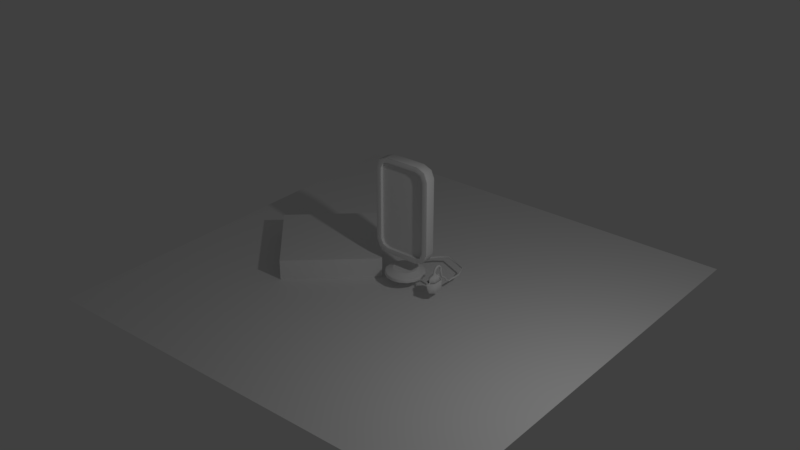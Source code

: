 # Source: collector.blend  (saved by Blender 2.79.0; exported with 4.5.12 LTS)
import bpy
from mathutils import Matrix  # noqa: F401  (used for matrix-valued properties, if any)

bpy.ops.wm.read_factory_settings(use_empty=True)
scene = bpy.context.scene
scene.name = 'Scene'

# ---- collections
col_collection_1 = bpy.data.collections.new('Collection 1'); scene.collection.children.link(col_collection_1)

# ---- materials (node trees are filled in below, after node groups)
mat_collectorcelular = bpy.data.materials.new('collectorcelular')
mat_collectorcelular.alpha_threshold = 0.0
mat_collectorcelular.use_transparent_shadow = False
mat_collectorcelular.roughness = 0.5

# ---- material node trees

# ---- world
world_world = bpy.data.worlds.new('World'); scene.world = world_world
world_world.color = (0.05088, 0.05088, 0.05088)
world_world.use_sun_shadow = False
world_world.sun_shadow_jitter_overblur = 0.0
world_world.cycles.sampling_method = 'MANUAL'

# ---- lights
light_lamp = bpy.data.lights.new('Lamp', 'POINT')
light_lamp.transmission_factor = 0.0
light_lamp.cutoff_distance = 30.0
light_lamp.energy = 100.0
light_lamp.shadow_buffer_clip_start = 1.001
light_lamp.shadow_soft_size = 0.1
light_lamp.shadow_maximum_resolution = 0.006
light_lamp.use_absolute_resolution = True

# ---- meshes
me_plane = bpy.data.meshes.new('Plane')
me_plane.from_pydata([(-1.0, -1.0, 0.0), (1.0, -1.0, 0.0), (-1.0, 1.0, 0.0), (1.0, 1.0, 0.0)], [], [(0, 1, 3, 2)])
me_plane.use_remesh_preserve_volume = False
me_plane.use_remesh_preserve_attributes = False
me_plane.use_mirror_vertex_groups = False
me_plane.update()
me_cube_002 = bpy.data.meshes.new('Cube.002')
me_cube_002.from_pydata([(-0.75, -0.75, -0.75), (-0.75, -0.75, 0.75), (-0.75, 0.75, -0.75), (-0.75, 0.75, 0.75), (0.75, -0.75, -0.75), (0.75, -0.75, 0.75), (0.75, 0.75, -0.75), (0.75, 0.75, 0.75)], [], [(0, 1, 3, 2), (2, 3, 7, 6), (6, 7, 5, 4), (4, 5, 1, 0), (2, 6, 4, 0), (7, 3, 1, 5)])
me_cube_002.use_remesh_preserve_volume = False
me_cube_002.use_remesh_preserve_attributes = False
me_cube_002.use_mirror_vertex_groups = False
me_cube_002.update()
me_cylinder_002 = bpy.data.meshes.new('Cylinder.002')
me_cylinder_002.from_pydata([(0.02237, -0.1348, -0.04906), (-0.01616, -0.1595, 0.09884), (-0.01778, -0.1361, 0.07348), (-0.01057, -0.1505, 0.07032), (0.02618, -0.001067, 0.2153), (-0.0004992, 0.008825, 0.2153), (0.02618, -0.01302, 0.2153), (-0.000505, -0.02291, 0.2153), (-0.02718, -0.01302, 0.2153), (-0.02707, -0.001103, 0.2153), (0.03564, 0.005199, 0.2153), (-0.0004508, 0.01742, 0.2153), (0.03564, -0.01928, 0.2153), (-0.000505, -0.03152, 0.2153), (-0.03662, -0.01929, 0.2153), (-0.03626, 0.005082, 0.2153), (0.02618, -0.001067, 0.2372), (-0.000505, 0.008827, 0.2372), (0.02618, -0.01302, 0.2372), (-0.000505, -0.02291, 0.2372), (-0.02719, -0.01302, 0.2372), (-0.02716, -0.001075, 0.2372), (0.02618, 0.02121, 0.2762), (-0.000505, 0.0282, 0.2693), (0.02618, 0.01276, 0.2847), (-0.000505, 0.005763, 0.2917), (-0.02719, 0.01276, 0.2847), (-0.02714, 0.02119, 0.2762), (0.02618, 0.05571, 0.2954), (-0.0004312, 0.05568, 0.2855), (0.02618, 0.05571, 0.3074), (-0.000505, 0.05571, 0.3173), (-0.02695, 0.05563, 0.3074), (-0.0268, 0.05559, 0.2954), (0.02624, 0.08956, 0.2972), (-6.361e-05, 0.08245, 0.2902), (0.02626, 0.098, 0.3056), (9.366e-05, 0.1048, 0.3126), (-0.02575, 0.09759, 0.3056), (-0.02585, 0.08917, 0.2972), (0.02763, 0.1287, 0.2601), (0.001822, 0.1185, 0.2601), (0.02807, 0.1405, 0.2601), (0.003413, 0.1498, 0.2601), (-0.02189, 0.1395, 0.2601), (-0.02265, 0.1278, 0.2601), (0.02852, 0.1285, 0.2232), (0.002981, 0.1185, 0.2214), (0.029, 0.1401, 0.2254), (0.004632, 0.1492, 0.2273), (-0.02039, 0.1389, 0.2254), (-0.02116, 0.1274, 0.2232), (0.02962, 0.1342, 0.1915), (0.004313, 0.1241, 0.1897), (0.0302, 0.1458, 0.1937), (0.006231, 0.1547, 0.1956), (-0.01856, 0.1444, 0.1937), (-0.01943, 0.1329, 0.1915), (0.03159, 0.1436, 0.1384), (0.006606, 0.1334, 0.1365), (0.03231, 0.1551, 0.1406), (0.008913, 0.1639, 0.1424), (-0.01555, 0.1535, 0.1406), (-0.01656, 0.142, 0.1384), (0.03298, 0.1516, 0.1033), (0.00869, 0.1453, 0.09509), (0.03324, 0.1583, 0.1131), (0.009519, 0.1629, 0.1213), (-0.01428, 0.1565, 0.1131), (-0.01464, 0.1499, 0.1033), (0.03873, 0.212, 0.06122), (0.015, 0.2032, 0.05533), (0.03939, 0.2214, 0.06834), (0.01698, 0.2281, 0.07422), (-0.00622, 0.2191, 0.06834), (-0.007057, 0.2097, 0.06122), (0.04383, 0.2617, -0.007121), (0.02092, 0.2554, -0.01559), (0.04431, 0.2677, 0.003102), (0.02234, 0.2714, 0.01157), (-5.758e-05, 0.265, 0.003102), (-0.0006496, 0.259, -0.007121), (0.049, 0.3248, -0.04422), (0.02725, 0.3257, -0.05382), (0.04882, 0.322, -0.03261), (0.02675, 0.3183, -0.02301), (0.005462, 0.319, -0.03261), (0.005671, 0.3218, -0.04422), (0.05097, 0.3513, -0.03738), (0.02926, 0.3498, -0.04727), (0.05098, 0.3513, -0.02543), (0.02932, 0.3497, -0.01553), (0.008073, 0.3481, -0.02543), (0.008056, 0.3481, -0.03738), (0.06277, 0.5355, -0.03655), (0.04304, 0.5286, -0.04644), (0.06281, 0.5354, -0.0246), (0.04315, 0.5285, -0.01471), (0.02382, 0.5215, -0.0246), (0.02378, 0.5216, -0.03655), (-0.07245, 0.7433, -0.0367), (-0.07665, 0.7281, -0.04659), (-0.07241, 0.7434, -0.02476), (-0.07652, 0.7283, -0.01487), (-0.08064, 0.7131, -0.02476), (-0.08067, 0.713, -0.0367), (-0.7485, 0.8958, -0.04161), (-0.7378, 0.8778, -0.0514), (-0.7484, 0.8959, -0.02967), (-0.7378, 0.8782, -0.0197), (-0.7273, 0.8603, -0.02951), (-0.7272, 0.86, -0.04143), (-0.9565, 0.8019, -0.03713), (-0.9421, 0.7846, -0.04694), (-0.9564, 0.8019, -0.02518), (-0.942, 0.7849, -0.01522), (-0.9279, 0.7678, -0.02504), (-0.9278, 0.7676, -0.03697), (-1.095, 0.6935, -0.03235), (-1.076, 0.682, -0.04234), (-1.096, 0.6936, -0.02041), (-1.076, 0.6823, -0.01062), (-1.056, 0.6708, -0.02061), (-1.056, 0.6707, -0.03255), (-1.172, 0.5867, -0.02937), (-1.148, 0.5825, -0.03948), (-1.172, 0.5868, -0.01743), (-1.148, 0.5827, -0.007748), (-1.124, 0.5787, -0.01786), (-1.124, 0.5786, -0.02981), (-1.192, 0.5069, -0.02819), (-1.167, 0.5088, -0.0383), (-1.192, 0.507, -0.01624), (-1.167, 0.5089, -0.006565), (-1.142, 0.5109, -0.0167), (-1.142, 0.5109, -0.02864), (-1.18, 0.3866, -0.02716), (-1.154, 0.3875, -0.03721), (-1.18, 0.3866, -0.01521), (-1.154, 0.3875, -0.005462), (-1.129, 0.3886, -0.01552), (-1.129, 0.3886, -0.02747), (0.09252, 0.1096, 0.0521), (0.04139, 0.02967, 0.1746), (0.04771, 0.04818, 0.1513), (0.03485, 0.05705, 0.1549), (0.004582, 0.1396, -0.05002), (0.0144, 0.1399, -0.05002), (0.009604, 0.141, -0.05002), (0.001135, 0.1169, 0.103), (0.01119, 0.1172, 0.103), (0.006255, 0.1183, 0.103), (0.1265, 0.07265, -0.05002), (0.132, 0.06308, -0.05002), (0.1304, 0.06852, -0.05002), (0.1059, 0.06079, 0.103), (0.1115, 0.05122, 0.103), (0.1098, 0.05666, 0.103), (0.132, -0.07716, -0.05002), (0.1263, -0.08618, -0.04997), (0.1303, -0.08244, -0.05001), (0.1115, -0.0653, 0.103), (0.1063, -0.07523, 0.1028), (0.1099, -0.07085, 0.1029), (-0.1256, -0.08593, -0.04999), (-0.1309, -0.07779, -0.05002), (-0.1295, -0.08277, -0.05001), (-0.1072, -0.07602, 0.1028), (-0.1112, -0.06569, 0.103), (-0.1101, -0.07132, 0.1029), (-0.1157, 0.05786, -0.05002), (-0.1096, 0.06724, -0.05002), (-0.1135, 0.06313, -0.05002), (-0.101, 0.04777, 0.103), (-0.09501, 0.05718, 0.103), (-0.09896, 0.05307, 0.103), (0.1265, 0.07265, 0.103), (0.132, 0.06308, 0.103), (0.1304, 0.06852, 0.103), (0.003108, 0.14, 0.103), (0.01302, 0.1403, 0.103), (0.008167, 0.1415, 0.103), (0.132, -0.07716, 0.103), (0.1269, -0.08712, 0.1026), (0.1305, -0.08272, 0.1029), (-0.005746, -0.1803, 0.09427), (-0.01076, -0.1765, 0.09461), (-0.004646, -0.1786, 0.08866), (-0.0008577, -0.1769, 0.09458), (-0.007215, -0.1792, 0.09437), (-0.1271, -0.08762, 0.1026), (-0.1315, -0.0776, 0.103), (-0.1304, -0.08314, 0.1029), (-0.1176, 0.05844, 0.103), (-0.1115, 0.06783, 0.103), (-0.1155, 0.06372, 0.103), (0.09723, 0.043, 0.07252), (0.0917, 0.05257, 0.07252), (0.09561, 0.04845, 0.07252), (0.0105, 0.101, 0.07252), (0.0003919, 0.1007, 0.07252), (0.005538, 0.1021, 0.07252), (0.09189, -0.06683, 0.07257), (0.09723, -0.05709, 0.07252), (0.09566, -0.06258, 0.07254), (-0.09683, -0.05751, 0.07252), (-0.09301, -0.0677, 0.07258), (-0.09585, -0.0631, 0.07254), (-0.08256, 0.04951, 0.07252), (-0.08857, 0.04008, 0.07252), (-0.08652, 0.0454, 0.07252), (0.1059, 0.06079, 0.07252), (0.1115, 0.05122, 0.07252), (0.1098, 0.05666, 0.07252), (0.001725, 0.1167, 0.07252), (0.01174, 0.117, 0.07252), (0.006829, 0.1182, 0.07252), (0.1115, -0.0653, 0.07252), (0.1062, -0.07508, 0.07243), (0.1099, -0.07081, 0.0725), (-0.1067, -0.0757, 0.07242), (-0.1109, -0.06577, 0.07252), (-0.1098, -0.07127, 0.07249), (-0.1003, 0.04754, 0.07252), (-0.09425, 0.05695, 0.07252), (-0.0982, 0.05284, 0.07252), (0.09213, 0.05233, 0.07252), (0.09723, 0.04296, 0.07252), (0.09573, 0.04836, 0.07252), (0.0002139, 0.1006, 0.07252), (0.01066, 0.1009, 0.07252), (0.005533, 0.1021, 0.07252), (0.09723, -0.05704, 0.07252), (0.09213, -0.06641, 0.07252), (0.09573, -0.06244, 0.07252), (0.005206, -0.1166, 0.07252), (-0.006216, -0.1166, 0.07252), (-0.000505, -0.118, 0.07252), (-0.09232, -0.06666, 0.07252), (-0.09683, -0.05746, 0.07252), (-0.09564, -0.06278, 0.07252), (-0.08857, 0.04004, 0.07252), (-0.08297, 0.04926, 0.07252), (-0.08664, 0.04531, 0.07252), (0.02955, 0.007261, 0.204), (0.03564, -0.001229, 0.204), (0.03386, 0.00392, 0.204), (-0.006154, 0.01543, 0.204), (0.005323, 0.01547, 0.204), (-0.0004168, 0.01626, 0.204), (0.03564, -0.01285, 0.204), (0.02955, -0.02134, 0.204), (0.03386, -0.018, 0.204), (0.00529, -0.02956, 0.204), (-0.0063, -0.02956, 0.204), (-0.000505, -0.03037, 0.204), (-0.03055, -0.02135, 0.204), (-0.03651, -0.01289, 0.204), (-0.03481, -0.01802, 0.204), (-0.0363, -0.001333, 0.204), (-0.03015, 0.007136, 0.204), (-0.03444, 0.003791, 0.204), (0.03564, -0.001229, 0.2153), (0.02955, 0.007261, 0.2153), (0.03386, 0.00392, 0.2153), (0.0053, 0.01547, 0.2153), (-0.006212, 0.01545, 0.2153), (-0.00046, 0.01628, 0.2153), (0.02955, -0.02134, 0.2153), (0.03564, -0.01285, 0.2153), (0.03386, -0.018, 0.2153), (-0.0063, -0.02956, 0.2153), (0.00529, -0.02956, 0.2153), (-0.000505, -0.03037, 0.2153), (-0.03657, -0.01288, 0.2153), (-0.03056, -0.02134, 0.2153), (-0.03484, -0.01801, 0.2153), (-0.03025, 0.007167, 0.2153), (-0.0364, -0.001305, 0.2153), (-0.03454, 0.003823, 0.2153), (0.05544, 0.02015, 0.1708), (0.06054, 0.01669, 0.1694), (0.05904, 0.0177, 0.1698), (0.09213, 0.05233, 0.158), (0.08397, 0.04645, 0.1733), (0.08974, 0.05061, 0.1669), (0.08908, 0.03711, 0.1733), (0.09723, 0.04296, 0.158), (0.09484, 0.04124, 0.1669), (0.09573, 0.04836, 0.158), (0.08758, 0.04251, 0.1733), (0.09335, 0.04665, 0.1669), (-0.001582, 0.1011, 0.158), (-0.002646, 0.0907, 0.173), (-0.002015, 0.0981, 0.1668), (0.008084, 0.09091, 0.173), (0.009023, 0.1014, 0.158), (0.008637, 0.09833, 0.1668), (0.002787, 0.09214, 0.173), (0.003798, 0.1026, 0.158), (0.003385, 0.09956, 0.1668), (0.09723, -0.05704, 0.158), (0.08908, -0.0512, 0.1733), (0.09484, -0.05533, 0.1669), (0.08397, -0.06053, 0.1733), (0.09213, -0.06641, 0.158), (0.08974, -0.06469, 0.1669), (0.09573, -0.06244, 0.158), (0.08758, -0.05659, 0.1733), (0.09335, -0.06073, 0.1669), (0.005206, -0.1166, 0.158), (0.005216, -0.1059, 0.173), (0.005209, -0.1135, 0.1668), (-0.006226, -0.1059, 0.173), (-0.006216, -0.1166, 0.158), (-0.006219, -0.1135, 0.1668), (-0.000505, -0.1072, 0.173), (-0.000505, -0.118, 0.158), (-0.000505, -0.1148, 0.1668), (-0.09286, -0.06649, 0.158), (-0.0848, -0.06059, 0.1733), (-0.09053, -0.06476, 0.1669), (-0.0896, -0.05134, 0.1733), (-0.09758, -0.05723, 0.158), (-0.09529, -0.0555, 0.1669), (-0.09629, -0.06258, 0.158), (-0.08827, -0.05669, 0.1733), (-0.09398, -0.06084, 0.1669), (-0.09082, 0.04071, 0.158), (-0.08438, 0.03539, 0.1733), (-0.08909, 0.0392, 0.1669), (-0.07888, 0.04461, 0.1733), (-0.08528, 0.04995, 0.158), (-0.08357, 0.04844, 0.1669), (-0.08254, 0.04068, 0.1733), (-0.08894, 0.04601, 0.158), (-0.08723, 0.0445, 0.1669)], [], [(171, 194, 179, 146), (161, 156, 212, 217), (1, 162, 218, 3), (165, 191, 193, 170), (168, 173, 193, 191), (1, 167, 190, 186, 185), (155, 150, 215, 211), (147, 180, 176, 152), (149, 174, 224, 214), (159, 183, 188, 187, 0), (0, 187, 186, 190, 164), (173, 168, 221, 223), (186, 187, 0, 142, 281), (153, 177, 182, 158), (156, 161, 182, 177), (167, 1, 3, 220), (162, 1, 185, 188, 183), (150, 155, 176, 180), (174, 149, 179, 194), (196, 203, 217, 212), (208, 200, 214, 224), (2, 206, 220, 3), (205, 209, 223, 221), (245, 286, 290, 246), (202, 2, 3, 218), (229, 292, 299, 231), (226, 228, 227, 232, 234, 233, 235, 237, 236, 238, 240, 239, 241, 243, 242, 229, 231, 230), (235, 310, 317, 237), (241, 328, 335, 243), (298, 249, 248, 295), (244, 248, 265, 263), (258, 326, 320, 256), (250, 245, 262, 269), (289, 228, 226, 283), (256, 254, 271, 275), (241, 239, 323, 328), (259, 257, 274, 278), (253, 251, 268, 272), (235, 233, 305, 310), (232, 227, 287, 301), (229, 242, 332, 292), (238, 236, 314, 319), (247, 260, 277, 266), (7, 6, 18, 19), (5, 4, 10, 11), (4, 6, 12, 10), (6, 7, 13, 12), (7, 8, 14, 13), (8, 9, 15, 14), (9, 5, 11, 15), (18, 16, 22, 24), (4, 5, 17, 16), (5, 9, 21, 17), (8, 7, 19, 20), (6, 4, 16, 18), (9, 8, 20, 21), (22, 23, 29, 28), (21, 20, 26, 27), (19, 18, 24, 25), (16, 17, 23, 22), (17, 21, 27, 23), (20, 19, 25, 26), (33, 32, 38, 39), (23, 27, 33, 29), (26, 25, 31, 32), (24, 22, 28, 30), (27, 26, 32, 33), (25, 24, 30, 31), (35, 39, 45, 41), (31, 30, 36, 37), (28, 29, 35, 34), (29, 33, 39, 35), (32, 31, 37, 38), (30, 28, 34, 36), (45, 44, 50, 51), (38, 37, 43, 44), (36, 34, 40, 42), (39, 38, 44, 45), (37, 36, 42, 43), (34, 35, 41, 40), (47, 51, 57, 53), (43, 42, 48, 49), (40, 41, 47, 46), (41, 45, 51, 47), (44, 43, 49, 50), (42, 40, 46, 48), (57, 56, 62, 63), (50, 49, 55, 56), (48, 46, 52, 54), (51, 50, 56, 57), (49, 48, 54, 55), (46, 47, 53, 52), (59, 63, 69, 65), (55, 54, 60, 61), (52, 53, 59, 58), (53, 57, 63, 59), (56, 55, 61, 62), (54, 52, 58, 60), (69, 68, 74, 75), (62, 61, 67, 68), (60, 58, 64, 66), (63, 62, 68, 69), (61, 60, 66, 67), (58, 59, 65, 64), (74, 73, 79, 80), (67, 66, 72, 73), (64, 65, 71, 70), (65, 69, 75, 71), (68, 67, 73, 74), (66, 64, 70, 72), (79, 78, 84, 85), (72, 70, 76, 78), (75, 74, 80, 81), (73, 72, 78, 79), (70, 71, 77, 76), (71, 75, 81, 77), (84, 82, 88, 90), (76, 77, 83, 82), (77, 81, 87, 83), (80, 79, 85, 86), (78, 76, 82, 84), (81, 80, 86, 87), (88, 89, 95, 94), (87, 86, 92, 93), (85, 84, 90, 91), (82, 83, 89, 88), (83, 87, 93, 89), (86, 85, 91, 92), (99, 98, 104, 105), (89, 93, 99, 95), (92, 91, 97, 98), (90, 88, 94, 96), (93, 92, 98, 99), (91, 90, 96, 97), (101, 105, 111, 107), (97, 96, 102, 103), (94, 95, 101, 100), (95, 99, 105, 101), (98, 97, 103, 104), (96, 94, 100, 102), (111, 110, 116, 117), (104, 103, 109, 110), (102, 100, 106, 108), (105, 104, 110, 111), (103, 102, 108, 109), (100, 101, 107, 106), (113, 117, 123, 119), (109, 108, 114, 115), (106, 107, 113, 112), (107, 111, 117, 113), (110, 109, 115, 116), (108, 106, 112, 114), (123, 122, 128, 129), (116, 115, 121, 122), (114, 112, 118, 120), (117, 116, 122, 123), (115, 114, 120, 121), (112, 113, 119, 118), (125, 129, 135, 131), (121, 120, 126, 127), (118, 119, 125, 124), (119, 123, 129, 125), (122, 121, 127, 128), (120, 118, 124, 126), (135, 134, 140, 141), (128, 127, 133, 134), (126, 124, 130, 132), (129, 128, 134, 135), (127, 126, 132, 133), (124, 125, 131, 130), (136, 137, 141, 140, 139, 138), (133, 132, 138, 139), (130, 131, 137, 136), (131, 135, 141, 137), (134, 133, 139, 140), (132, 130, 136, 138), (1, 185, 280, 143), (2, 3, 144, 145), (199, 197, 211, 215), (1, 3, 144, 143), (185, 189, 186, 187, 188), (146, 179, 181, 148), (148, 181, 180, 147), (177, 153, 154, 178), (178, 154, 152, 176), (183, 159, 160, 184), (184, 160, 158, 182), (191, 165, 166, 192), (192, 166, 164, 190), (194, 171, 172, 195), (195, 172, 170, 193), (179, 149, 151, 181), (181, 151, 150, 180), (156, 177, 178, 157), (157, 178, 176, 155), (162, 183, 184, 163), (163, 184, 182, 161), (168, 191, 192, 169), (169, 192, 190, 167), (174, 194, 195, 175), (175, 195, 193, 173), (221, 168, 169, 222), (222, 169, 167, 220), (155, 211, 213, 157), (157, 213, 212, 156), (218, 162, 163, 219), (219, 163, 161, 217), (224, 174, 175, 225), (225, 175, 173, 223), (149, 214, 216, 151), (151, 216, 215, 150), (214, 200, 201, 216), (216, 201, 199, 215), (196, 212, 213, 198), (198, 213, 211, 197), (202, 218, 219, 204), (204, 219, 217, 203), (205, 221, 222, 207), (207, 222, 220, 206), (208, 224, 225, 210), (210, 225, 223, 209), (293, 247, 249, 298), (252, 308, 302, 250), (245, 250, 302, 286), (226, 230, 296, 283), (261, 334, 329, 259), (255, 316, 311, 253), (254, 256, 320, 313), (257, 259, 329, 322), (257, 322, 326, 258), (251, 253, 311, 304), (251, 304, 308, 252), (260, 247, 293, 331), (231, 299, 296, 230), (287, 227, 228, 289), (248, 244, 284, 295), (305, 233, 234, 307), (307, 234, 232, 301), (237, 317, 314, 236), (254, 313, 316, 255), (323, 239, 240, 325), (325, 240, 238, 319), (243, 335, 332, 242), (260, 331, 334, 261), (256, 275, 276, 258), (258, 276, 274, 257), (277, 260, 261, 279), (279, 261, 259, 278), (250, 269, 270, 252), (252, 270, 268, 251), (271, 254, 255, 273), (273, 255, 253, 272), (247, 266, 267, 249), (249, 267, 265, 248), (262, 245, 246, 264), (264, 246, 244, 263), (280, 186, 189, 282), (282, 189, 185, 281), (146, 148, 147, 152, 154, 153, 158, 160, 159, 0, 164, 166, 165, 170, 172, 171), (293, 298, 300, 294), (294, 300, 299, 292), (298, 295, 297, 300), (300, 297, 296, 299), (290, 286, 288, 291), (291, 288, 287, 289), (284, 290, 291, 285), (285, 291, 289, 283), (329, 334, 336, 330), (330, 336, 335, 328), (334, 331, 333, 336), (336, 333, 332, 335), (311, 316, 318, 312), (312, 318, 317, 310), (316, 313, 315, 318), (318, 315, 314, 317), (326, 322, 324, 327), (327, 324, 323, 325), (320, 326, 327, 321), (321, 327, 325, 319), (308, 304, 306, 309), (309, 306, 305, 307), (302, 308, 309, 303), (303, 309, 307, 301), (295, 284, 285, 297), (297, 285, 283, 296), (286, 302, 303, 288), (288, 303, 301, 287), (331, 293, 294, 333), (333, 294, 292, 332), (304, 311, 312, 306), (306, 312, 310, 305), (313, 320, 321, 315), (315, 321, 319, 314), (322, 329, 330, 324), (324, 330, 328, 323), (246, 290, 284, 244)])
me_cylinder_002.polygons.foreach_set('use_smooth', [True] * 296)
me_cylinder_002.use_remesh_preserve_volume = False
me_cylinder_002.use_remesh_preserve_attributes = False
me_cylinder_002.use_mirror_vertex_groups = False
me_cylinder_002.update()
me_cylinder = bpy.data.meshes.new('Cylinder')
me_cylinder.from_pydata([(0.0, 0.3, -0.05), (1.044e-08, 0.1819, 0.05), (0.1148, 0.2772, -0.05), (0.06963, 0.1681, 0.05), (0.2121, 0.2121, -0.05), (0.1287, 0.1287, 0.05), (0.2772, 0.1148, -0.05), (0.1681, 0.06963, 0.05), (0.3, -1.311e-08, -0.05), (0.1819, -7.953e-09, 0.05), (0.2772, -0.1148, -0.05), (0.1681, -0.06963, 0.05), (0.2121, -0.2121, -0.05), (0.1287, -0.1287, 0.05), (0.1148, -0.2772, -0.05), (0.06963, -0.1681, 0.05), (4.53e-08, -0.3, -0.05), (3.792e-08, -0.1819, 0.05), (-0.1148, -0.2772, -0.05), (-0.06963, -0.1681, 0.05), (-0.2121, -0.2121, -0.05), (-0.1287, -0.1287, 0.05), (-0.2772, -0.1148, -0.05), (-0.1681, -0.06963, 0.05), (-0.3, 3.577e-09, -0.05), (-0.1819, 2.17e-09, 0.05), (-0.2772, 0.1148, -0.05), (-0.1681, 0.06963, 0.05), (-0.2121, 0.2121, -0.05), (-0.1287, 0.1287, 0.05), (-0.1148, 0.2772, -0.05), (-0.06963, 0.1681, 0.05), (0.0, 0.3, 0.0), (0.1148, 0.2772, 0.0), (0.2121, 0.2121, 0.0), (0.2772, 0.1148, 0.0), (0.3, -1.311e-08, 0.0), (0.2772, -0.1148, 0.0), (0.2121, -0.2121, 0.0), (0.1148, -0.2772, 0.0), (4.53e-08, -0.3, 0.0), (-0.1148, -0.2772, 0.0), (-0.2121, -0.2121, 0.0), (-0.2772, -0.1148, 0.0), (-0.3, 3.577e-09, 0.0), (-0.2772, 0.1148, 0.0), (-0.2121, 0.2121, 0.0), (-0.1148, 0.2772, 0.0), (1.044e-08, 0.1819, 0.05), (0.06963, 0.1681, 0.05), (0.1287, 0.1287, 0.05), (0.1681, 0.06963, 0.05), (0.1819, -7.953e-09, 0.05), (0.1681, -0.06963, 0.05), (0.1287, -0.1287, 0.05), (0.06963, -0.1681, 0.05), (3.792e-08, -0.1819, 0.05), (-0.06963, -0.1681, 0.05), (-0.1287, -0.1287, 0.05), (-0.1681, -0.06963, 0.05), (-0.1819, 2.17e-09, 0.05), (-0.1681, 0.06963, 0.05), (-0.1287, 0.1287, 0.05), (-0.06963, 0.1681, 0.05), (1.188e-09, 0.2866, 0.005685), (0.1097, 0.2648, 0.005685), (0.2026, 0.2026, 0.005685), (0.2648, 0.1097, 0.005685), (0.2866, -1.253e-08, 0.005685), (0.2648, -0.1097, 0.005685), (0.2026, -0.2026, 0.005685), (0.1097, -0.2648, 0.005685), (4.446e-08, -0.2866, 0.005685), (-0.1097, -0.2648, 0.005685), (-0.2026, -0.2026, 0.005685), (-0.2648, -0.1097, 0.005685), (-0.2866, 3.417e-09, 0.005685), (-0.2648, 0.1097, 0.005685), (-0.2026, 0.2026, 0.005685), (-0.1097, 0.2648, 0.005685), (0.1148, 0.2772, -0.0125), (0.2121, 0.2121, -0.0125), (0.2772, 0.1148, -0.0125), (0.3, -1.311e-08, -0.0125), (0.2772, -0.1148, -0.0125), (0.2121, -0.2121, -0.0125), (0.1148, -0.2772, -0.0125), (4.53e-08, -0.3, -0.0125), (-0.1148, -0.2772, -0.0125), (-0.2121, -0.2121, -0.0125), (-0.2772, -0.1148, -0.0125), (-0.3, 3.577e-09, -0.0125), (-0.2772, 0.1148, -0.0125), (-0.2121, 0.2121, -0.0125), (-0.1148, 0.2772, -0.0125), (0.0, 0.3, -0.0125), (0.1148, 0.2772, -0.03929), (0.2121, 0.2121, -0.03929), (0.2772, 0.1148, -0.03929), (0.3, -1.311e-08, -0.03929), (0.2772, -0.1148, -0.03929), (0.2121, -0.2121, -0.03929), (0.1148, -0.2772, -0.03929), (4.53e-08, -0.3, -0.03929), (-0.1148, -0.2772, -0.03929), (-0.2121, -0.2121, -0.03929), (-0.2772, -0.1148, -0.03929), (-0.3, 3.577e-09, -0.03929), (-0.2772, 0.1148, -0.03929), (-0.2121, 0.2121, -0.03929), (-0.1148, 0.2772, -0.03929), (0.0, 0.3, -0.03929)], [], [(64, 1, 3, 65), (65, 3, 5, 66), (66, 5, 7, 67), (67, 7, 9, 68), (68, 9, 11, 69), (69, 11, 13, 70), (70, 13, 15, 71), (71, 15, 17, 72), (72, 17, 19, 73), (73, 19, 21, 74), (74, 21, 23, 75), (75, 23, 25, 76), (76, 25, 27, 77), (77, 27, 29, 78), (47, 79, 64, 32), (78, 29, 31, 79), (79, 31, 1, 64), (0, 2, 4, 6, 8, 10, 12, 14, 16, 18, 20, 22, 24, 26, 28, 30), (94, 47, 32, 95), (93, 46, 47, 94), (92, 45, 46, 93), (91, 44, 45, 92), (90, 43, 44, 91), (89, 42, 43, 90), (88, 41, 42, 89), (87, 40, 41, 88), (86, 39, 40, 87), (85, 38, 39, 86), (84, 37, 38, 85), (83, 36, 37, 84), (82, 35, 36, 83), (81, 34, 35, 82), (80, 33, 34, 81), (95, 32, 33, 80), (49, 48, 63, 62, 61, 60, 59, 58, 57, 56, 55, 54, 53, 52, 51, 50), (46, 78, 79, 47), (45, 77, 78, 46), (44, 76, 77, 45), (43, 75, 76, 44), (42, 74, 75, 43), (41, 73, 74, 42), (40, 72, 73, 41), (39, 71, 72, 40), (38, 70, 71, 39), (37, 69, 70, 38), (36, 68, 69, 37), (35, 67, 68, 36), (34, 66, 67, 35), (33, 65, 66, 34), (32, 64, 65, 33), (111, 95, 80, 96), (96, 80, 81, 97), (97, 81, 82, 98), (98, 82, 83, 99), (99, 83, 84, 100), (100, 84, 85, 101), (101, 85, 86, 102), (102, 86, 87, 103), (103, 87, 88, 104), (104, 88, 89, 105), (105, 89, 90, 106), (106, 90, 91, 107), (107, 91, 92, 108), (108, 92, 93, 109), (109, 93, 94, 110), (110, 94, 95, 111), (30, 110, 111, 0), (28, 109, 110, 30), (26, 108, 109, 28), (24, 107, 108, 26), (22, 106, 107, 24), (20, 105, 106, 22), (18, 104, 105, 20), (16, 103, 104, 18), (14, 102, 103, 16), (12, 101, 102, 14), (10, 100, 101, 12), (8, 99, 100, 10), (6, 98, 99, 8), (4, 97, 98, 6), (2, 96, 97, 4), (0, 111, 96, 2)])
me_cylinder.polygons.foreach_set('use_smooth', [True] * 82)
_uv = me_cylinder.uv_layers.new(name='UVMap')
_uv.uv.foreach_set('vector', [0.5632, 0.8695, 0.5356, 0.726, 0.6187, 0.6916, 0.6988, 0.8134, 0.6988, 0.8134, 0.6187, 0.6916, 0.6819, 0.6282, 0.8025, 0.7098, 0.8025, 0.7098, 0.6819, 0.6282, 0.7159, 0.5454, 0.8586, 0.5744, 0.8586, 0.5744, 0.7159, 0.5454, 0.7155, 0.4559, 0.8585, 0.4279, 0.8585, 0.4279, 0.7155, 0.4559, 0.6807, 0.3733, 0.8022, 0.2926, 0.8022, 0.2926, 0.6807, 0.3733, 0.6169, 0.3102, 0.6984, 0.1891, 0.6984, 0.1891, 0.6169, 0.3102, 0.5338, 0.2763, 0.5629, 0.1332, 0.5629, 0.1332, 0.5338, 0.2763, 0.444, 0.2766, 0.4163, 0.1332, 0.4163, 0.1332, 0.444, 0.2766, 0.3611, 0.311, 0.2809, 0.1892, 0.2809, 0.1892, 0.3611, 0.311, 0.2978, 0.3745, 0.1773, 0.2928, 0.1773, 0.2928, 0.2978, 0.3745, 0.2638, 0.4574, 0.1212, 0.4281, 0.1212, 0.4281, 0.2638, 0.4574, 0.2642, 0.5467, 0.1212, 0.5746, 0.1212, 0.5746, 0.2642, 0.5467, 0.2988, 0.6293, 0.1773, 0.7099, 0.1773, 0.7099, 0.2988, 0.6293, 0.3625, 0.6924, 0.281, 0.8134, 0.4127, 0.8888, 0.4165, 0.8695, 0.5632, 0.8695, 0.567, 0.8888, 0.281, 0.8134, 0.3625, 0.6924, 0.4456, 0.7264, 0.4165, 0.8695, 0.4165, 0.8695, 0.4456, 0.7264, 0.5356, 0.726, 0.5632, 0.8695, 0.9018, 0.06818, 0.9173, 0.07464, 0.9293, 0.08656, 0.9357, 0.1021, 0.9357, 0.119, 0.9293, 0.1346, 0.9173, 0.1465, 0.9018, 0.153, 0.8849, 0.153, 0.8693, 0.1465, 0.8574, 0.1346, 0.8509, 0.119, 0.8509, 0.1021, 0.8574, 0.08656, 0.8693, 0.07464, 0.8849, 0.06818, 0.4091, 0.9061, 0.4127, 0.8888, 0.567, 0.8888, 0.5704, 0.9061, 0.2602, 0.8444, 0.27, 0.8298, 0.4127, 0.8888, 0.4091, 0.9061, 0.1462, 0.7305, 0.1609, 0.7208, 0.27, 0.8298, 0.2602, 0.8444, 0.08455, 0.5817, 0.1018, 0.5784, 0.1609, 0.7208, 0.1462, 0.7305, 0.08459, 0.4207, 0.1018, 0.4242, 0.1018, 0.5784, 0.08455, 0.5817, 0.1463, 0.2719, 0.1609, 0.2818, 0.1018, 0.4242, 0.08459, 0.4207, 0.2603, 0.1581, 0.27, 0.1728, 0.1609, 0.2818, 0.1463, 0.2719, 0.4092, 0.09658, 0.4125, 0.1139, 0.27, 0.1728, 0.2603, 0.1581, 0.5703, 0.09659, 0.5668, 0.1139, 0.4125, 0.1139, 0.4092, 0.09658, 0.7192, 0.1581, 0.7094, 0.1728, 0.5668, 0.1139, 0.5703, 0.09659, 0.8333, 0.2719, 0.8186, 0.2817, 0.7094, 0.1728, 0.7192, 0.1581, 0.8951, 0.4207, 0.8778, 0.4241, 0.8186, 0.2817, 0.8333, 0.2719, 0.8952, 0.5818, 0.8779, 0.5783, 0.8778, 0.4241, 0.8951, 0.4207, 0.8335, 0.7307, 0.8189, 0.7208, 0.8779, 0.5783, 0.8952, 0.5818, 0.7194, 0.8445, 0.7097, 0.8298, 0.8189, 0.7208, 0.8335, 0.7307, 0.5704, 0.9061, 0.567, 0.8888, 0.7097, 0.8298, 0.7194, 0.8445, 0.5279, 0.6985, 0.4466, 0.6985, 0.3715, 0.6674, 0.314, 0.6099, 0.2829, 0.5348, 0.2829, 0.4536, 0.314, 0.3785, 0.3715, 0.321, 0.4466, 0.2899, 0.5279, 0.2899, 0.603, 0.321, 0.6604, 0.3785, 0.6915, 0.4536, 0.6915, 0.5348, 0.6604, 0.6099, 0.603, 0.6674, 0.27, 0.8298, 0.281, 0.8134, 0.4165, 0.8695, 0.4127, 0.8888, 0.1609, 0.7208, 0.1773, 0.7099, 0.281, 0.8134, 0.27, 0.8298, 0.1018, 0.5784, 0.1212, 0.5746, 0.1773, 0.7099, 0.1609, 0.7208, 0.1018, 0.4242, 0.1212, 0.4281, 0.1212, 0.5746, 0.1018, 0.5784, 0.1609, 0.2818, 0.1773, 0.2928, 0.1212, 0.4281, 0.1018, 0.4242, 0.27, 0.1728, 0.2809, 0.1892, 0.1773, 0.2928, 0.1609, 0.2818, 0.4125, 0.1139, 0.4163, 0.1332, 0.2809, 0.1892, 0.27, 0.1728, 0.5668, 0.1139, 0.5629, 0.1332, 0.4163, 0.1332, 0.4125, 0.1139, 0.7094, 0.1728, 0.6984, 0.1891, 0.5629, 0.1332, 0.5668, 0.1139, 0.8186, 0.2817, 0.8022, 0.2926, 0.6984, 0.1891, 0.7094, 0.1728, 0.8778, 0.4241, 0.8585, 0.4279, 0.8022, 0.2926, 0.8186, 0.2817, 0.8779, 0.5783, 0.8586, 0.5744, 0.8585, 0.4279, 0.8778, 0.4241, 0.8189, 0.7208, 0.8025, 0.7098, 0.8586, 0.5744, 0.8779, 0.5783, 0.7097, 0.8298, 0.6988, 0.8134, 0.8025, 0.7098, 0.8189, 0.7208, 0.567, 0.8888, 0.5632, 0.8695, 0.6988, 0.8134, 0.7097, 0.8298, 0.5781, 0.9448, 0.5704, 0.9061, 0.7194, 0.8445, 0.7413, 0.8774, 0.7413, 0.8774, 0.7194, 0.8445, 0.8335, 0.7307, 0.8663, 0.7526, 0.8663, 0.7526, 0.8335, 0.7307, 0.8952, 0.5818, 0.9339, 0.5895, 0.9339, 0.5895, 0.8952, 0.5818, 0.8951, 0.4207, 0.9338, 0.413, 0.9338, 0.413, 0.8951, 0.4207, 0.8333, 0.2719, 0.8661, 0.25, 0.8661, 0.25, 0.8333, 0.2719, 0.7192, 0.1581, 0.7411, 0.1254, 0.7411, 0.1254, 0.7192, 0.1581, 0.5703, 0.09659, 0.578, 0.05793, 0.578, 0.05793, 0.5703, 0.09659, 0.4092, 0.09658, 0.4015, 0.05793, 0.4015, 0.05793, 0.4092, 0.09658, 0.2603, 0.1581, 0.2384, 0.1253, 0.2384, 0.1253, 0.2603, 0.1581, 0.1463, 0.2719, 0.1136, 0.25, 0.1136, 0.25, 0.1463, 0.2719, 0.08459, 0.4207, 0.04595, 0.413, 0.04595, 0.413, 0.08459, 0.4207, 0.08455, 0.5817, 0.0459, 0.5894, 0.0459, 0.5894, 0.08455, 0.5817, 0.1462, 0.7305, 0.1134, 0.7524, 0.1134, 0.7524, 0.1462, 0.7305, 0.2602, 0.8444, 0.2383, 0.8772, 0.2383, 0.8772, 0.2602, 0.8444, 0.4091, 0.9061, 0.4014, 0.9448, 0.4014, 0.9448, 0.4091, 0.9061, 0.5704, 0.9061, 0.5781, 0.9448, 0.3982, 0.9612, 0.4014, 0.9448, 0.5781, 0.9448, 0.5813, 0.9613, 0.229, 0.8912, 0.2383, 0.8772, 0.4014, 0.9448, 0.3982, 0.9612, 0.09948, 0.7618, 0.1134, 0.7524, 0.2383, 0.8772, 0.229, 0.8912, 0.02945, 0.5927, 0.0459, 0.5894, 0.1134, 0.7524, 0.09948, 0.7618, 0.0295, 0.4097, 0.04595, 0.413, 0.0459, 0.5894, 0.02945, 0.5927, 0.09963, 0.2407, 0.1136, 0.25, 0.04595, 0.413, 0.0295, 0.4097, 0.2291, 0.1114, 0.2384, 0.1253, 0.1136, 0.25, 0.09963, 0.2407, 0.3982, 0.04148, 0.4015, 0.05793, 0.2384, 0.1253, 0.2291, 0.1114, 0.5813, 0.04148, 0.578, 0.05793, 0.4015, 0.05793, 0.3982, 0.04148, 0.7504, 0.1114, 0.7411, 0.1254, 0.578, 0.05793, 0.5813, 0.04148, 0.88, 0.2407, 0.8661, 0.25, 0.7411, 0.1254, 0.7504, 0.1114, 0.9502, 0.4097, 0.9338, 0.413, 0.8661, 0.25, 0.88, 0.2407, 0.9503, 0.5928, 0.9339, 0.5895, 0.9338, 0.413, 0.9502, 0.4097, 0.8802, 0.7619, 0.8663, 0.7526, 0.9339, 0.5895, 0.9503, 0.5928, 0.7506, 0.8913, 0.7413, 0.8774, 0.8663, 0.7526, 0.8802, 0.7619, 0.5813, 0.9613, 0.5781, 0.9448, 0.7413, 0.8774, 0.7506, 0.8913])
me_cylinder.use_remesh_preserve_volume = False
me_cylinder.use_remesh_preserve_attributes = False
me_cylinder.use_mirror_vertex_groups = False
me_cylinder.update()
me_cube_001 = bpy.data.meshes.new('Cube.001')
me_cube_001.from_pydata([(-0.3785, -0.75, -0.5538), (-0.2538, -0.75, -0.6785), (-0.342, -0.75, -0.642), (-0.2538, -0.75, 0.6785), (-0.3785, -0.75, 0.5538), (-0.342, -0.75, 0.642), (0.2538, -0.75, -0.6785), (0.3785, -0.75, -0.5538), (0.342, -0.75, -0.642), (0.3785, -0.75, 0.5538), (0.2538, -0.75, 0.6785), (0.342, -0.75, 0.642), (-0.2392, 0.9161, -0.605), (-0.268, 0.3857, -0.75), (-0.2596, 0.7607, -0.7075), (-0.305, 0.9161, -0.5392), (-0.45, 0.3857, -0.568), (-0.4075, 0.7607, -0.5596), (-0.2857, 0.9161, -0.5857), (-0.3967, 0.3857, -0.6967), (-0.3642, 0.7607, -0.6642), (-0.305, 0.9161, 0.5392), (-0.45, 0.3857, 0.568), (-0.4075, 0.7607, 0.5596), (-0.2392, 0.9161, 0.605), (-0.268, 0.3857, 0.75), (-0.2596, 0.7607, 0.7075), (-0.2857, 0.9161, 0.5857), (-0.3967, 0.3857, 0.6967), (-0.3642, 0.7607, 0.6642), (0.305, 0.9161, -0.5392), (0.45, 0.3857, -0.568), (0.4075, 0.7607, -0.5596), (0.2392, 0.9161, -0.605), (0.268, 0.3857, -0.75), (0.2596, 0.7607, -0.7075), (0.2857, 0.9161, -0.5857), (0.3967, 0.3857, -0.6967), (0.3642, 0.7607, -0.6642), (0.2392, 0.9161, 0.605), (0.268, 0.3857, 0.75), (0.2596, 0.7607, 0.7075), (0.305, 0.9161, 0.5392), (0.45, 0.3857, 0.568), (0.4075, 0.7607, 0.5596), (0.2857, 0.9161, 0.5857), (0.3967, 0.3857, 0.6967), (0.3642, 0.7607, 0.6642), (-0.268, -0.75, -0.75), (-0.3967, -0.75, -0.6967), (-0.45, -0.75, -0.568), (-0.3967, -0.75, 0.6967), (-0.268, -0.75, 0.75), (-0.45, -0.75, 0.568), (0.3967, -0.75, -0.6967), (0.268, -0.75, -0.75), (0.45, -0.75, -0.568), (0.268, -0.75, 0.75), (0.3967, -0.75, 0.6967), (0.45, -0.75, 0.568), (-0.2538, -0.3579, -0.6785), (-0.342, -0.3579, -0.642), (-0.3785, -0.3579, -0.5538), (-0.342, -0.3579, 0.642), (-0.2538, -0.3579, 0.6785), (-0.3785, -0.3579, 0.5538), (0.342, -0.3579, -0.642), (0.2538, -0.3579, -0.6785), (0.3785, -0.3579, -0.5538), (0.2538, -0.3579, 0.6785), (0.342, -0.3579, 0.642), (0.3785, -0.3579, 0.5538), (-0.2538, -0.3579, -0.6785), (-0.342, -0.3579, -0.642), (-0.3785, -0.3579, -0.5538), (-0.342, -0.3579, 0.642), (-0.2538, -0.3579, 0.6785), (-0.3785, -0.3579, 0.5538), (0.342, -0.3579, -0.642), (0.2538, -0.3579, -0.6785), (0.3785, -0.3579, -0.5538), (0.2538, -0.3579, 0.6785), (0.342, -0.3579, 0.642), (0.3785, -0.3579, 0.5538), (-0.342, -0.6321, 0.642), (-0.2538, -0.6321, 0.6785), (-0.3785, -0.6321, -0.5538), (-0.3785, -0.6321, 0.5538), (0.2538, -0.6321, 0.6785), (0.342, -0.6321, 0.642), (0.3785, -0.6321, 0.5538), (0.3785, -0.6321, -0.5538), (-0.2538, -0.6321, -0.6785), (-0.342, -0.6321, -0.642), (0.342, -0.6321, -0.642), (0.2538, -0.6321, -0.6785), (-0.268, -0.5238, -0.75), (-0.3967, -0.5238, -0.6967), (0.268, -0.5238, -0.75), (-0.45, -0.5238, -0.568), (-0.45, -0.5238, 0.568), (-0.3967, -0.5238, 0.6967), (-0.268, -0.5238, 0.75), (0.268, -0.5238, 0.75), (0.3967, -0.5238, -0.6967), (0.45, -0.5238, -0.568), (0.45, -0.5238, 0.568), (0.3967, -0.5238, 0.6967)], [], [(85, 84, 63, 64), (98, 34, 37, 104), (104, 37, 31, 105), (101, 28, 22, 100), (97, 49, 50, 99), (96, 98, 55, 48), (99, 100, 22, 16), (103, 102, 52, 57), (102, 25, 28, 101), (103, 57, 58, 107), (105, 106, 59, 56), (107, 58, 59, 106), (12, 18, 15, 21, 27, 24, 39, 45, 42, 30, 36, 33), (18, 12, 14, 20), (20, 14, 13, 19), (15, 18, 20, 17), (17, 20, 19, 16), (24, 27, 29, 26), (26, 29, 28, 25), (27, 21, 23, 29), (29, 23, 22, 28), (33, 36, 38, 35), (35, 38, 37, 34), (36, 30, 32, 38), (38, 32, 31, 37), (45, 39, 41, 47), (47, 41, 40, 46), (42, 45, 47, 44), (44, 47, 46, 43), (12, 33, 35, 14), (14, 35, 34, 13), (21, 15, 17, 23), (23, 17, 16, 22), (39, 24, 26, 41), (41, 26, 25, 40), (43, 31, 32, 44), (44, 32, 30, 42), (96, 48, 49, 97), (1, 2, 49, 48), (2, 0, 50, 49), (5, 3, 52, 51), (4, 5, 51, 53), (8, 6, 55, 54), (7, 8, 54, 56), (10, 11, 58, 57), (11, 9, 59, 58), (6, 1, 48, 55), (0, 4, 53, 50), (9, 7, 56, 59), (3, 10, 57, 52), (87, 86, 62, 65), (89, 88, 69, 70), (84, 87, 65, 63), (91, 90, 71, 68), (93, 92, 60, 61), (90, 89, 70, 71), (95, 94, 66, 67), (88, 85, 64, 69), (86, 93, 61, 62), (92, 95, 67, 60), (94, 91, 68, 66), (79, 78, 80, 83, 82, 81, 76, 75, 77, 74, 73, 72), (8, 7, 91, 94), (1, 6, 95, 92), (0, 2, 93, 86), (10, 3, 85, 88), (6, 8, 94, 95), (9, 11, 89, 90), (2, 1, 92, 93), (7, 9, 90, 91), (5, 4, 87, 84), (11, 10, 88, 89), (4, 0, 86, 87), (3, 5, 84, 85), (13, 96, 97, 19), (46, 107, 106, 43), (31, 43, 106, 105), (40, 103, 107, 46), (52, 102, 101, 51), (40, 25, 102, 103), (50, 53, 100, 99), (13, 34, 98, 96), (19, 97, 99, 16), (51, 101, 100, 53), (54, 104, 105, 56), (55, 98, 104, 54)])
me_cube_001.polygons.foreach_set('use_smooth', [True] * 86)
_uv = me_cube_001.uv_layers.new(name='UVMap')
_uv.uv.foreach_set('vector', [0.3883, 0.1044, 0.4357, 0.1261, 0.4545, 0.1261, 0.4022, 0.1044, 0.1685, 0.8182, 0.1776, 0.7841, 0.142, 0.7644, 0.1285, 0.796, 0.1285, 0.796, 0.142, 0.7644, 0.1272, 0.7167, 0.1119, 0.7425, 0.3753, 0.2166, 0.3618, 0.2483, 0.3766, 0.2959, 0.3919, 0.2701, 0.3753, 0.796, 0.4013, 0.8571, 0.4214, 0.7923, 0.3919, 0.7425, 0.3353, 0.8182, 0.1685, 0.8182, 0.1509, 0.884, 0.3529, 0.884, 0.3919, 0.7425, 0.3919, 0.2701, 0.3766, 0.2959, 0.3766, 0.7167, 0.1685, 0.1945, 0.3353, 0.1945, 0.3529, 0.1287, 0.1509, 0.1287, 0.3353, 0.1945, 0.3262, 0.2285, 0.3618, 0.2483, 0.3753, 0.2166, 0.1685, 0.1945, 0.1509, 0.1287, 0.1025, 0.1555, 0.1285, 0.2166, 0.1119, 0.7425, 0.1119, 0.2701, 0.08238, 0.2203, 0.08238, 0.7923, 0.1285, 0.2166, 0.1025, 0.1555, 0.08238, 0.2203, 0.1119, 0.2701, 0.3178, 0.729, 0.3306, 0.7219, 0.3359, 0.7047, 0.3359, 0.3079, 0.3306, 0.2908, 0.3178, 0.2837, 0.1861, 0.2837, 0.1732, 0.2908, 0.1679, 0.3079, 0.1679, 0.7047, 0.1732, 0.7219, 0.1861, 0.729, 0.3306, 0.7219, 0.3178, 0.729, 0.3234, 0.7667, 0.3522, 0.7508, 0.3522, 0.7508, 0.3234, 0.7667, 0.3262, 0.7841, 0.3618, 0.7644, 0.3359, 0.7047, 0.3306, 0.7219, 0.3522, 0.7508, 0.3641, 0.7123, 0.3641, 0.7123, 0.3522, 0.7508, 0.3618, 0.7644, 0.3766, 0.7167, 0.3178, 0.2837, 0.3306, 0.2908, 0.3522, 0.2619, 0.3234, 0.2459, 0.3234, 0.2459, 0.3522, 0.2619, 0.3618, 0.2483, 0.3262, 0.2285, 0.3306, 0.2908, 0.3359, 0.3079, 0.3641, 0.3004, 0.3522, 0.2619, 0.3522, 0.2619, 0.3641, 0.3004, 0.3766, 0.2959, 0.3618, 0.2483, 0.1861, 0.729, 0.1732, 0.7219, 0.1516, 0.7508, 0.1804, 0.7667, 0.1804, 0.7667, 0.1516, 0.7508, 0.142, 0.7644, 0.1776, 0.7841, 0.1732, 0.7219, 0.1679, 0.7047, 0.1397, 0.7123, 0.1516, 0.7508, 0.1516, 0.7508, 0.1397, 0.7123, 0.1272, 0.7167, 0.142, 0.7644, 0.1732, 0.2908, 0.1861, 0.2837, 0.1804, 0.2459, 0.1516, 0.2619, 0.1516, 0.2619, 0.1804, 0.2459, 0.1776, 0.2285, 0.142, 0.2483, 0.1679, 0.3079, 0.1732, 0.2908, 0.1516, 0.2619, 0.1397, 0.3004, 0.1397, 0.3004, 0.1516, 0.2619, 0.142, 0.2483, 0.1272, 0.2959, 0.3178, 0.729, 0.1861, 0.729, 0.1804, 0.7667, 0.3234, 0.7667, 0.3234, 0.7667, 0.1804, 0.7667, 0.1776, 0.7841, 0.3262, 0.7841, 0.3359, 0.3079, 0.3359, 0.7047, 0.3641, 0.7123, 0.3641, 0.3004, 0.3641, 0.3004, 0.3641, 0.7123, 0.3766, 0.7167, 0.3766, 0.2959, 0.1861, 0.2837, 0.3178, 0.2837, 0.3234, 0.2459, 0.1804, 0.2459, 0.1804, 0.2459, 0.3234, 0.2459, 0.3262, 0.2285, 0.1776, 0.2285, 0.1272, 0.2959, 0.1272, 0.7167, 0.1397, 0.7123, 0.1397, 0.3004, 0.1397, 0.3004, 0.1397, 0.7123, 0.1679, 0.7047, 0.1679, 0.3079, 0.3353, 0.8182, 0.3529, 0.884, 0.4013, 0.8571, 0.3753, 0.796, 0.3644, 0.9082, 0.4034, 0.8866, 0.4013, 0.8571, 0.3529, 0.884, 0.4034, 0.8866, 0.4196, 0.8343, 0.4214, 0.7923, 0.4013, 0.8571, 0.4034, 0.1261, 0.3644, 0.1044, 0.3529, 0.1287, 0.4013, 0.1555, 0.4196, 0.1783, 0.4034, 0.1261, 0.4013, 0.1555, 0.4214, 0.2203, 0.1004, 0.8866, 0.1394, 0.9082, 0.1509, 0.884, 0.1025, 0.8571, 0.08417, 0.8343, 0.1004, 0.8866, 0.1025, 0.8571, 0.08238, 0.7923, 0.1394, 0.1044, 0.1004, 0.1261, 0.1025, 0.1555, 0.1509, 0.1287, 0.1004, 0.1261, 0.08417, 0.1783, 0.08238, 0.2203, 0.1025, 0.1555, 0.1394, 0.9082, 0.3644, 0.9082, 0.3529, 0.884, 0.1509, 0.884, 0.4196, 0.8343, 0.4196, 0.1783, 0.4214, 0.2203, 0.4214, 0.7923, 0.08417, 0.1783, 0.08417, 0.8343, 0.08238, 0.7923, 0.08238, 0.2203, 0.3644, 0.1044, 0.1394, 0.1044, 0.1509, 0.1287, 0.3529, 0.1287, 0.4553, 0.1783, 0.4553, 0.8343, 0.4761, 0.8343, 0.4761, 0.1783, 0.06815, 0.1261, 0.1155, 0.1044, 0.1016, 0.1044, 0.04934, 0.1261, 0.4357, 0.1261, 0.4553, 0.1783, 0.4761, 0.1783, 0.4545, 0.1261, 0.04852, 0.8343, 0.04852, 0.1783, 0.0277, 0.1783, 0.0277, 0.8343, 0.4357, 0.8866, 0.3883, 0.9082, 0.4022, 0.9082, 0.4545, 0.8866, 0.04852, 0.1783, 0.06815, 0.1261, 0.04934, 0.1261, 0.0277, 0.1783, 0.1155, 0.9082, 0.06815, 0.8866, 0.04934, 0.8866, 0.1016, 0.9082, 0.1155, 0.1044, 0.3883, 0.1044, 0.4022, 0.1044, 0.1016, 0.1044, 0.4553, 0.8343, 0.4357, 0.8866, 0.4545, 0.8866, 0.4761, 0.8343, 0.3883, 0.9082, 0.1155, 0.9082, 0.1016, 0.9082, 0.4022, 0.9082, 0.06815, 0.8866, 0.04852, 0.8343, 0.0277, 0.8343, 0.04934, 0.8866, 0.6016, 0.9082, 0.5493, 0.8866, 0.5277, 0.8343, 0.5277, 0.1783, 0.5493, 0.1261, 0.6016, 0.1044, 0.9022, 0.1044, 0.9545, 0.1261, 0.9761, 0.1783, 0.9761, 0.8343, 0.9545, 0.8866, 0.9022, 0.9082, 0.1004, 0.8866, 0.08417, 0.8343, 0.04852, 0.8343, 0.06815, 0.8866, 0.3644, 0.9082, 0.1394, 0.9082, 0.1155, 0.9082, 0.3883, 0.9082, 0.4196, 0.8343, 0.4034, 0.8866, 0.4357, 0.8866, 0.4553, 0.8343, 0.1394, 0.1044, 0.3644, 0.1044, 0.3883, 0.1044, 0.1155, 0.1044, 0.1394, 0.9082, 0.1004, 0.8866, 0.06815, 0.8866, 0.1155, 0.9082, 0.08417, 0.1783, 0.1004, 0.1261, 0.06815, 0.1261, 0.04852, 0.1783, 0.4034, 0.8866, 0.3644, 0.9082, 0.3883, 0.9082, 0.4357, 0.8866, 0.08417, 0.8343, 0.08417, 0.1783, 0.04852, 0.1783, 0.04852, 0.8343, 0.4034, 0.1261, 0.4196, 0.1783, 0.4553, 0.1783, 0.4357, 0.1261, 0.1004, 0.1261, 0.1394, 0.1044, 0.1155, 0.1044, 0.06815, 0.1261, 0.4196, 0.1783, 0.4196, 0.8343, 0.4553, 0.8343, 0.4553, 0.1783, 0.3644, 0.1044, 0.4034, 0.1261, 0.4357, 0.1261, 0.3883, 0.1044, 0.3262, 0.7841, 0.3353, 0.8182, 0.3753, 0.796, 0.3618, 0.7644, 0.142, 0.2483, 0.1285, 0.2166, 0.1119, 0.2701, 0.1272, 0.2959, 0.1272, 0.7167, 0.1272, 0.2959, 0.1119, 0.2701, 0.1119, 0.7425, 0.1776, 0.2285, 0.1685, 0.1945, 0.1285, 0.2166, 0.142, 0.2483, 0.3529, 0.1287, 0.3353, 0.1945, 0.3753, 0.2166, 0.4013, 0.1555, 0.1776, 0.2285, 0.3262, 0.2285, 0.3353, 0.1945, 0.1685, 0.1945, 0.4214, 0.7923, 0.4214, 0.2203, 0.3919, 0.2701, 0.3919, 0.7425, 0.3262, 0.7841, 0.1776, 0.7841, 0.1685, 0.8182, 0.3353, 0.8182, 0.3618, 0.7644, 0.3753, 0.796, 0.3919, 0.7425, 0.3766, 0.7167, 0.4013, 0.1555, 0.3753, 0.2166, 0.3919, 0.2701, 0.4214, 0.2203, 0.1025, 0.8571, 0.1285, 0.796, 0.1119, 0.7425, 0.08238, 0.7923, 0.1509, 0.884, 0.1685, 0.8182, 0.1285, 0.796, 0.1025, 0.8571])
me_cube_001.materials.append(mat_collectorcelular)
me_cube_001.use_remesh_preserve_volume = False
me_cube_001.use_remesh_preserve_attributes = False
me_cube_001.use_mirror_vertex_groups = False
me_cube_001.use_paint_bone_selection = False
me_cube_001.use_paint_mask = True
me_cube_001.update()

# ---- objects
ob_plane = bpy.data.objects.new('Plane', me_plane)
ob_cube = bpy.data.objects.new('Cube', me_cube_002)
ob_cylinder = bpy.data.objects.new('Cylinder', me_cylinder_002)
ob_collectorcharge = bpy.data.objects.new('collectorcharge', me_cylinder)
ob_collectorcelular = bpy.data.objects.new('collectorcelular', me_cube_001)
ob_lamp = bpy.data.objects.new('Lamp', light_lamp)

# ---- transforms, parenting, visibility, modifiers, constraints
ob_plane.location = (-0.04223, -0.08251, -0.162)
ob_plane.scale = (3.373, 3.373, 3.373)
ob_plane.lineart.crease_threshold = 0.0
ob_cube.location = (-1.429, -0.05367, -0.0168)
ob_cube.rotation_euler = (0.0, -0.0, 0.7431)
ob_cube.scale = (1.0, 1.0, -0.2263)
ob_cube.lineart.crease_threshold = 0.0
ob_cylinder.location = (0.6191, -0.1132, 0.05)
ob_cylinder.scale = (0.5504, 1.0, 1.0)
ob_cylinder.lineart.crease_threshold = 0.0
ob_collectorcharge.location = (0.0002671, -0.01285, 0.0532)
ob_collectorcharge.lineart.crease_threshold = 0.0
ob_collectorcelular.location = (0.0, 0.0, 1.044)
ob_collectorcelular.scale = (1.0, 0.15, 1.0)
ob_collectorcelular.lineart.crease_threshold = 0.0
ob_lamp.location = (4.076, -1.1, 3.762)
ob_lamp.rotation_euler = (0.6503, 0.05522, 1.866)
ob_lamp.lock_rotations_4d = False
ob_lamp.empty_display_type = 'ARROWS'
ob_lamp.color = (0.0, 0.0, 0.0, 0.0)
ob_lamp.lineart.crease_threshold = 0.0

# ---- collection membership
col_collection_1.objects.link(ob_plane)
col_collection_1.objects.link(ob_cube)
col_collection_1.objects.link(ob_cylinder)
col_collection_1.objects.link(ob_collectorcharge)
col_collection_1.objects.link(ob_collectorcelular)
col_collection_1.objects.link(ob_lamp)

# ---- scene / render settings (as saved in the file)
scene.frame_start = 1; scene.frame_end = 250; scene.frame_set(0)
scene.render.engine = 'BLENDER_EEVEE_NEXT'
scene.render.resolution_percentage = 50
scene.render.dither_intensity = 0.0
scene.cycles.use_denoising = False
scene.cycles.samples = 512
scene.cycles.sampling_pattern = 'TABULATED_SOBOL'
scene.cycles.use_adaptive_sampling = False
scene.cycles.use_light_tree = False
scene.cycles.blur_glossy = 0.0
scene.cycles.sample_clamp_indirect = 0.0
scene.cycles.bake_type = 'AO'
scene.view_settings.view_transform = 'Standard'
bpy.context.view_layer.update()

# ---- added for rendering (the .blend has no active camera): camera
cam_auto = bpy.data.cameras.new('AutoCamera')
cam_auto.lens = 50.0
cam_auto.sensor_width = 36.0
cam_auto.clip_end = 1000.0
ob_auto_camera = bpy.data.objects.new('AutoCamera', cam_auto)
scene.collection.objects.link(ob_auto_camera)
ob_auto_camera.location = (8.97273, -10.9005, 8.01566)
ob_auto_camera.rotation_euler = (1.09748, -7.21219e-08, 0.694738)
scene.camera = ob_auto_camera
bpy.context.view_layer.update()
